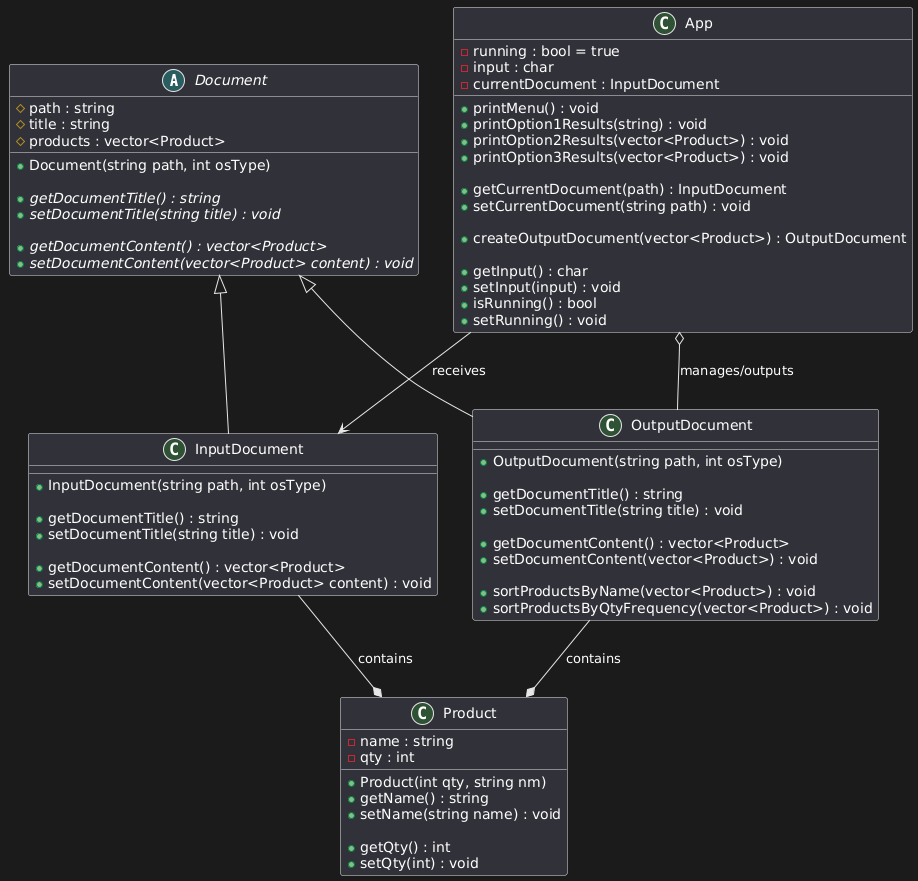

The diagram above was rendered by PlantUML. Its source (embedded in the PNG):
@startuml
abstract class Document {
    # path : string
    # title : string
    # products : vector<Product>

    + Document(string path, int osType)

    + getDocumentTitle() : string {abstract}
    + setDocumentTitle(string title) : void {abstract}

    + getDocumentContent() : vector<Product> {abstract}
    + setDocumentContent(vector<Product> content) : void {abstract}
}

class InputDocument {
    + InputDocument(string path, int osType)

    + getDocumentTitle() : string
    + setDocumentTitle(string title) : void

    + getDocumentContent() : vector<Product>
    + setDocumentContent(vector<Product> content) : void
}

class Product {
    + Product(int qty, string nm)

    - name : string
    - qty : int
    
    + getName() : string
    + setName(string name) : void

    + getQty() : int
    + setQty(int) : void
   
}

class App {
  - running : bool = true
  - input : char
  - currentDocument : InputDocument
 
  + printMenu() : void
  + printOption1Results(string) : void
  + printOption2Results(vector<Product>) : void
  + printOption3Results(vector<Product>) : void

  + getCurrentDocument(path) : InputDocument
  + setCurrentDocument(string path) : void

  + createOutputDocument(vector<Product>) : OutputDocument 

  + getInput() : char
  + setInput(input) : void
   
  + isRunning() : bool
  + setRunning() : void
  
}

class OutputDocument {
    + OutputDocument(string path, int osType)

    + getDocumentTitle() : string
    + setDocumentTitle(string title) : void

    + getDocumentContent() : vector<Product>
    + setDocumentContent(vector<Product>) : void

    + sortProductsByName(vector<Product>) : void
    + sortProductsByQtyFrequency(vector<Product>) : void
}

Document <|-- InputDocument
Document <|-- OutputDocument
InputDocument --* Product : contains
OutputDocument --* Product : contains
App --> InputDocument : receives
App o-- OutputDocument : manages/outputs
@enduml